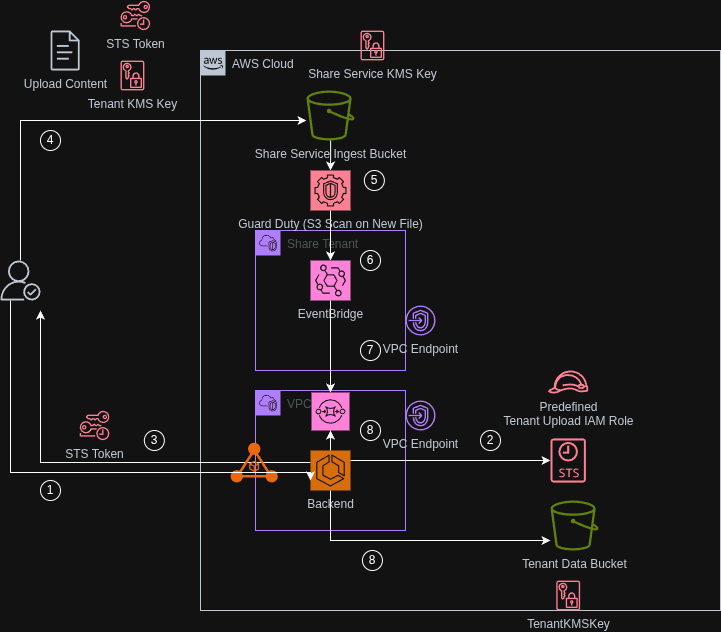

The diagram above was exported from draw.io. Its source (the exported page's mxGraphModel, read from the mxfile embedded in the PNG):
<mxGraphModel dx="1130" dy="621" grid="1" gridSize="10" guides="1" tooltips="1" connect="1" arrows="1" fold="1" page="1" pageScale="1" pageWidth="850" pageHeight="1100" math="0" shadow="0">
  <root>
    <mxCell id="0" />
    <mxCell id="1" parent="0" />
    <mxCell id="ZoqgMHFdNelDdjZGtfVk-1" parent="1" style="points=[[0,0],[0.25,0],[0.5,0],[0.75,0],[1,0],[1,0.25],[1,0.5],[1,0.75],[1,1],[0.75,1],[0.5,1],[0.25,1],[0,1],[0,0.75],[0,0.5],[0,0.25]];outlineConnect=0;gradientColor=none;html=1;whiteSpace=wrap;fontSize=12;fontStyle=0;container=1;pointerEvents=0;collapsible=0;recursiveResize=0;shape=mxgraph.aws4.group;grIcon=mxgraph.aws4.group_aws_cloud_alt;strokeColor=#232F3E;fillColor=none;verticalAlign=top;align=left;spacingLeft=30;fontColor=#232F3E;dashed=0;" value="AWS Cloud" vertex="1">
      <mxGeometry height="560" width="520" x="230" y="170" as="geometry" />
    </mxCell>
    <mxCell id="ZoqgMHFdNelDdjZGtfVk-2" parent="ZoqgMHFdNelDdjZGtfVk-1" style="points=[[0,0],[0.25,0],[0.5,0],[0.75,0],[1,0],[1,0.25],[1,0.5],[1,0.75],[1,1],[0.75,1],[0.5,1],[0.25,1],[0,1],[0,0.75],[0,0.5],[0,0.25]];outlineConnect=0;gradientColor=none;html=1;whiteSpace=wrap;fontSize=12;fontStyle=0;container=1;pointerEvents=0;collapsible=0;recursiveResize=0;shape=mxgraph.aws4.group;grIcon=mxgraph.aws4.group_vpc2;strokeColor=#8C4FFF;fillColor=none;verticalAlign=top;align=left;spacingLeft=30;fontColor=#AAB7B8;dashed=0;" value="Share Tenant" vertex="1">
      <mxGeometry height="140" width="150" x="55" y="180" as="geometry" />
    </mxCell>
    <mxCell id="ZoqgMHFdNelDdjZGtfVk-6" parent="ZoqgMHFdNelDdjZGtfVk-2" style="sketch=0;points=[[0,0,0],[0.25,0,0],[0.5,0,0],[0.75,0,0],[1,0,0],[0,1,0],[0.25,1,0],[0.5,1,0],[0.75,1,0],[1,1,0],[0,0.25,0],[0,0.5,0],[0,0.75,0],[1,0.25,0],[1,0.5,0],[1,0.75,0]];outlineConnect=0;fontColor=#232F3E;fillColor=#E7157B;strokeColor=#ffffff;dashed=0;verticalLabelPosition=bottom;verticalAlign=top;align=center;html=1;fontSize=12;fontStyle=0;aspect=fixed;shape=mxgraph.aws4.resourceIcon;resIcon=mxgraph.aws4.eventbridge;" value="EventBridge" vertex="1">
      <mxGeometry height="40" width="40" x="55" y="30" as="geometry" />
    </mxCell>
    <mxCell id="ZoqgMHFdNelDdjZGtfVk-45" parent="ZoqgMHFdNelDdjZGtfVk-2" style="ellipse;whiteSpace=wrap;html=1;aspect=fixed;" value="6" vertex="1">
      <mxGeometry height="20" width="20" x="105" y="20" as="geometry" />
    </mxCell>
    <mxCell id="ZoqgMHFdNelDdjZGtfVk-46" parent="ZoqgMHFdNelDdjZGtfVk-2" style="ellipse;whiteSpace=wrap;html=1;aspect=fixed;" value="7" vertex="1">
      <mxGeometry height="20" width="20" x="105" y="110" as="geometry" />
    </mxCell>
    <mxCell id="ZoqgMHFdNelDdjZGtfVk-12" edge="1" parent="ZoqgMHFdNelDdjZGtfVk-1" source="ZoqgMHFdNelDdjZGtfVk-30" style="edgeStyle=orthogonalEdgeStyle;rounded=0;orthogonalLoop=1;jettySize=auto;html=1;" target="ZoqgMHFdNelDdjZGtfVk-6">
      <mxGeometry relative="1" as="geometry" />
    </mxCell>
    <mxCell id="ZoqgMHFdNelDdjZGtfVk-3" parent="ZoqgMHFdNelDdjZGtfVk-1" style="sketch=0;outlineConnect=0;fontColor=#232F3E;gradientColor=none;fillColor=#7AA116;strokeColor=none;dashed=0;verticalLabelPosition=bottom;verticalAlign=top;align=center;html=1;fontSize=12;fontStyle=0;aspect=fixed;pointerEvents=1;shape=mxgraph.aws4.bucket;" value="Share Service Ingest Bucket" vertex="1">
      <mxGeometry height="50" width="48.08" x="105.96000000000001" y="40" as="geometry" />
    </mxCell>
    <mxCell id="ZoqgMHFdNelDdjZGtfVk-7" parent="ZoqgMHFdNelDdjZGtfVk-1" style="sketch=0;outlineConnect=0;fontColor=#232F3E;gradientColor=none;fillColor=#DD344C;strokeColor=none;dashed=0;verticalLabelPosition=bottom;verticalAlign=top;align=center;html=1;fontSize=12;fontStyle=0;aspect=fixed;pointerEvents=1;shape=mxgraph.aws4.data_encryption_key;" value="Share Service KMS Key" vertex="1">
      <mxGeometry height="30" width="23.85" x="160" y="-20" as="geometry" />
    </mxCell>
    <mxCell id="ZoqgMHFdNelDdjZGtfVk-14" parent="ZoqgMHFdNelDdjZGtfVk-1" style="points=[[0,0],[0.25,0],[0.5,0],[0.75,0],[1,0],[1,0.25],[1,0.5],[1,0.75],[1,1],[0.75,1],[0.5,1],[0.25,1],[0,1],[0,0.75],[0,0.5],[0,0.25]];outlineConnect=0;gradientColor=none;html=1;whiteSpace=wrap;fontSize=12;fontStyle=0;container=1;pointerEvents=0;collapsible=0;recursiveResize=0;shape=mxgraph.aws4.group;grIcon=mxgraph.aws4.group_vpc2;strokeColor=#8C4FFF;fillColor=none;verticalAlign=top;align=left;spacingLeft=30;fontColor=#AAB7B8;dashed=0;" value="VPC" vertex="1">
      <mxGeometry height="140" width="150" x="55" y="340" as="geometry" />
    </mxCell>
    <mxCell id="ZoqgMHFdNelDdjZGtfVk-25" edge="1" parent="ZoqgMHFdNelDdjZGtfVk-14" source="ZoqgMHFdNelDdjZGtfVk-17" style="edgeStyle=orthogonalEdgeStyle;rounded=0;orthogonalLoop=1;jettySize=auto;html=1;">
      <mxGeometry relative="1" as="geometry">
        <Array as="points">
          <mxPoint x="-215" y="72" />
          <mxPoint x="-215" y="-80" />
        </Array>
        <mxPoint x="-215" y="-80" as="targetPoint" />
      </mxGeometry>
    </mxCell>
    <mxCell id="ZoqgMHFdNelDdjZGtfVk-17" parent="ZoqgMHFdNelDdjZGtfVk-14" style="sketch=0;points=[[0,0,0],[0.25,0,0],[0.5,0,0],[0.75,0,0],[1,0,0],[0,1,0],[0.25,1,0],[0.5,1,0],[0.75,1,0],[1,1,0],[0,0.25,0],[0,0.5,0],[0,0.75,0],[1,0.25,0],[1,0.5,0],[1,0.75,0]];outlineConnect=0;fontColor=#232F3E;fillColor=#ED7100;strokeColor=#ffffff;dashed=0;verticalLabelPosition=bottom;verticalAlign=top;align=center;html=1;fontSize=12;fontStyle=0;aspect=fixed;shape=mxgraph.aws4.resourceIcon;resIcon=mxgraph.aws4.ecs;" value="Backend" vertex="1">
      <mxGeometry height="40" width="40" x="55" y="60" as="geometry" />
    </mxCell>
    <mxCell id="81fyZaxwzQeMkwBRUxoM-1" parent="ZoqgMHFdNelDdjZGtfVk-14" style="sketch=0;points=[[0,0,0],[0.25,0,0],[0.5,0,0],[0.75,0,0],[1,0,0],[0,1,0],[0.25,1,0],[0.5,1,0],[0.75,1,0],[1,1,0],[0,0.25,0],[0,0.5,0],[0,0.75,0],[1,0.25,0],[1,0.5,0],[1,0.75,0]];outlineConnect=0;fontColor=#232F3E;fillColor=#E7157B;strokeColor=#ffffff;dashed=0;verticalLabelPosition=bottom;verticalAlign=top;align=center;html=1;fontSize=12;fontStyle=0;aspect=fixed;shape=mxgraph.aws4.resourceIcon;resIcon=mxgraph.aws4.sqs;" value="" vertex="1">
      <mxGeometry height="38" width="38" x="56" y="2" as="geometry" />
    </mxCell>
    <mxCell id="81fyZaxwzQeMkwBRUxoM-2" edge="1" parent="ZoqgMHFdNelDdjZGtfVk-14" source="ZoqgMHFdNelDdjZGtfVk-17" style="edgeStyle=orthogonalEdgeStyle;rounded=0;orthogonalLoop=1;jettySize=auto;html=1;entryX=0.5;entryY=1;entryDx=0;entryDy=0;entryPerimeter=0;" target="81fyZaxwzQeMkwBRUxoM-1">
      <mxGeometry relative="1" as="geometry" />
    </mxCell>
    <mxCell id="81fyZaxwzQeMkwBRUxoM-3" parent="ZoqgMHFdNelDdjZGtfVk-14" style="ellipse;whiteSpace=wrap;html=1;aspect=fixed;" value="8" vertex="1">
      <mxGeometry height="20" width="20" x="105" y="30" as="geometry" />
    </mxCell>
    <mxCell id="ZoqgMHFdNelDdjZGtfVk-18" parent="ZoqgMHFdNelDdjZGtfVk-1" style="sketch=0;outlineConnect=0;fontColor=#232F3E;gradientColor=none;fillColor=#DD344C;strokeColor=none;dashed=0;verticalLabelPosition=bottom;verticalAlign=top;align=center;html=1;fontSize=12;fontStyle=0;aspect=fixed;pointerEvents=1;shape=mxgraph.aws4.sts_alternate;" value="" vertex="1">
      <mxGeometry height="44.5" width="35.37" x="350" y="387.75" as="geometry" />
    </mxCell>
    <mxCell id="ZoqgMHFdNelDdjZGtfVk-19" edge="1" parent="ZoqgMHFdNelDdjZGtfVk-1" style="edgeStyle=orthogonalEdgeStyle;rounded=0;orthogonalLoop=1;jettySize=auto;html=1;">
      <mxGeometry relative="1" as="geometry">
        <Array as="points">
          <mxPoint x="350" y="410" />
        </Array>
        <mxPoint x="150" y="410" as="sourcePoint" />
        <mxPoint x="350" y="410" as="targetPoint" />
      </mxGeometry>
    </mxCell>
    <mxCell id="ZoqgMHFdNelDdjZGtfVk-21" edge="1" parent="ZoqgMHFdNelDdjZGtfVk-1" source="ZoqgMHFdNelDdjZGtfVk-6" style="edgeStyle=orthogonalEdgeStyle;rounded=0;orthogonalLoop=1;jettySize=auto;html=1;exitX=0.5;exitY=1;exitDx=0;exitDy=0;exitPerimeter=0;entryX=0.5;entryY=0;entryDx=0;entryDy=0;entryPerimeter=0;" target="81fyZaxwzQeMkwBRUxoM-1">
      <mxGeometry relative="1" as="geometry">
        <mxPoint x="130" y="310" as="sourcePoint" />
        <mxPoint x="130" y="330" as="targetPoint" />
      </mxGeometry>
    </mxCell>
    <mxCell id="ZoqgMHFdNelDdjZGtfVk-23" parent="ZoqgMHFdNelDdjZGtfVk-1" style="sketch=0;outlineConnect=0;fontColor=#232F3E;gradientColor=none;fillColor=#7AA116;strokeColor=none;dashed=0;verticalLabelPosition=bottom;verticalAlign=top;align=center;html=1;fontSize=12;fontStyle=0;aspect=fixed;pointerEvents=1;shape=mxgraph.aws4.bucket;" value="Tenant Data Bucket" vertex="1">
      <mxGeometry height="50" width="48.08" x="350" y="450" as="geometry" />
    </mxCell>
    <mxCell id="ZoqgMHFdNelDdjZGtfVk-24" edge="1" parent="ZoqgMHFdNelDdjZGtfVk-1" source="ZoqgMHFdNelDdjZGtfVk-17" style="edgeStyle=orthogonalEdgeStyle;rounded=0;orthogonalLoop=1;jettySize=auto;html=1;" target="ZoqgMHFdNelDdjZGtfVk-23">
      <mxGeometry relative="1" as="geometry">
        <Array as="points">
          <mxPoint x="130" y="490" />
        </Array>
      </mxGeometry>
    </mxCell>
    <mxCell id="ZoqgMHFdNelDdjZGtfVk-31" edge="1" parent="ZoqgMHFdNelDdjZGtfVk-1" source="ZoqgMHFdNelDdjZGtfVk-3" style="edgeStyle=orthogonalEdgeStyle;rounded=0;orthogonalLoop=1;jettySize=auto;html=1;" target="ZoqgMHFdNelDdjZGtfVk-30" value="">
      <mxGeometry relative="1" as="geometry">
        <mxPoint x="360" y="260" as="sourcePoint" />
        <mxPoint x="360" y="400" as="targetPoint" />
      </mxGeometry>
    </mxCell>
    <mxCell id="ZoqgMHFdNelDdjZGtfVk-30" parent="ZoqgMHFdNelDdjZGtfVk-1" style="sketch=0;points=[[0,0,0],[0.25,0,0],[0.5,0,0],[0.75,0,0],[1,0,0],[0,1,0],[0.25,1,0],[0.5,1,0],[0.75,1,0],[1,1,0],[0,0.25,0],[0,0.5,0],[0,0.75,0],[1,0.25,0],[1,0.5,0],[1,0.75,0]];outlineConnect=0;fontColor=#232F3E;fillColor=#DD344C;strokeColor=#ffffff;dashed=0;verticalLabelPosition=bottom;verticalAlign=top;align=center;html=1;fontSize=12;fontStyle=0;aspect=fixed;shape=mxgraph.aws4.resourceIcon;resIcon=mxgraph.aws4.guardduty;" value="Guard Duty (S3 Scan on New File)" vertex="1">
      <mxGeometry height="40" width="40" x="110" y="120" as="geometry" />
    </mxCell>
    <mxCell id="ZoqgMHFdNelDdjZGtfVk-32" parent="ZoqgMHFdNelDdjZGtfVk-1" style="sketch=0;outlineConnect=0;fontColor=#232F3E;gradientColor=none;fillColor=#8C4FFF;strokeColor=none;dashed=0;verticalLabelPosition=bottom;verticalAlign=top;align=center;html=1;fontSize=12;fontStyle=0;aspect=fixed;pointerEvents=1;shape=mxgraph.aws4.endpoints;" value="VPC Endpoint" vertex="1">
      <mxGeometry height="30" width="30" x="205" y="255" as="geometry" />
    </mxCell>
    <mxCell id="ZoqgMHFdNelDdjZGtfVk-33" parent="ZoqgMHFdNelDdjZGtfVk-1" style="sketch=0;outlineConnect=0;fontColor=#232F3E;gradientColor=none;fillColor=#8C4FFF;strokeColor=none;dashed=0;verticalLabelPosition=bottom;verticalAlign=top;align=center;html=1;fontSize=12;fontStyle=0;aspect=fixed;pointerEvents=1;shape=mxgraph.aws4.endpoints;" value="VPC Endpoint" vertex="1">
      <mxGeometry height="30" width="30" x="205" y="350" as="geometry" />
    </mxCell>
    <mxCell id="ZoqgMHFdNelDdjZGtfVk-34" parent="ZoqgMHFdNelDdjZGtfVk-1" style="points=[];aspect=fixed;html=1;align=center;shadow=0;dashed=0;fillColor=#FF6A00;strokeColor=none;shape=mxgraph.alibaba_cloud.alb_application_load_balancer_01;" value="" vertex="1">
      <mxGeometry height="40.2" width="47.400000000000006" x="30" y="392.05" as="geometry" />
    </mxCell>
    <mxCell id="ZoqgMHFdNelDdjZGtfVk-36" parent="ZoqgMHFdNelDdjZGtfVk-1" style="sketch=0;outlineConnect=0;fontColor=#232F3E;gradientColor=none;fillColor=#DD344C;strokeColor=none;dashed=0;verticalLabelPosition=bottom;verticalAlign=top;align=center;html=1;fontSize=12;fontStyle=0;aspect=fixed;pointerEvents=1;shape=mxgraph.aws4.data_encryption_key;" value="TenantKMSKey" vertex="1">
      <mxGeometry height="30" width="23.85" x="355.76" y="530" as="geometry" />
    </mxCell>
    <mxCell id="ZoqgMHFdNelDdjZGtfVk-38" parent="ZoqgMHFdNelDdjZGtfVk-1" style="sketch=0;outlineConnect=0;fontColor=#232F3E;gradientColor=none;fillColor=#DD344C;strokeColor=none;dashed=0;verticalLabelPosition=bottom;verticalAlign=top;align=center;html=1;fontSize=12;fontStyle=0;aspect=fixed;pointerEvents=1;shape=mxgraph.aws4.role;" value="Predefined&lt;br&gt;Tenant Upload IAM Role" vertex="1">
      <mxGeometry height="23" width="40.77" x="347.3" y="320" as="geometry" />
    </mxCell>
    <mxCell id="ZoqgMHFdNelDdjZGtfVk-40" parent="ZoqgMHFdNelDdjZGtfVk-1" style="ellipse;whiteSpace=wrap;html=1;aspect=fixed;" value="2" vertex="1">
      <mxGeometry height="20" width="20" x="280" y="380" as="geometry" />
    </mxCell>
    <mxCell id="ZoqgMHFdNelDdjZGtfVk-44" parent="ZoqgMHFdNelDdjZGtfVk-1" style="ellipse;whiteSpace=wrap;html=1;aspect=fixed;" value="5" vertex="1">
      <mxGeometry height="20" width="20" x="163.85000000000002" y="120" as="geometry" />
    </mxCell>
    <mxCell id="ZoqgMHFdNelDdjZGtfVk-47" parent="ZoqgMHFdNelDdjZGtfVk-1" style="ellipse;whiteSpace=wrap;html=1;aspect=fixed;" value="8" vertex="1">
      <mxGeometry height="20" width="20" x="161.93" y="500" as="geometry" />
    </mxCell>
    <mxCell id="ZoqgMHFdNelDdjZGtfVk-28" edge="1" parent="1" source="ZoqgMHFdNelDdjZGtfVk-9" style="edgeStyle=orthogonalEdgeStyle;rounded=0;orthogonalLoop=1;jettySize=auto;html=1;" target="ZoqgMHFdNelDdjZGtfVk-3">
      <mxGeometry relative="1" as="geometry">
        <Array as="points">
          <mxPoint x="50" y="240" />
        </Array>
      </mxGeometry>
    </mxCell>
    <mxCell id="ZoqgMHFdNelDdjZGtfVk-9" parent="1" style="sketch=0;outlineConnect=0;fontColor=#232F3E;gradientColor=none;fillColor=#232F3D;strokeColor=none;dashed=0;verticalLabelPosition=bottom;verticalAlign=top;align=center;html=1;fontSize=12;fontStyle=0;aspect=fixed;pointerEvents=1;shape=mxgraph.aws4.authenticated_user;" value="" vertex="1">
      <mxGeometry height="40" width="40" x="30" y="380" as="geometry" />
    </mxCell>
    <mxCell id="ZoqgMHFdNelDdjZGtfVk-10" parent="1" style="sketch=0;outlineConnect=0;fontColor=#232F3E;gradientColor=none;fillColor=#232F3D;strokeColor=none;dashed=0;verticalLabelPosition=bottom;verticalAlign=top;align=center;html=1;fontSize=12;fontStyle=0;aspect=fixed;pointerEvents=1;shape=mxgraph.aws4.document;" value="Upload Content" vertex="1">
      <mxGeometry height="40" width="29.23" x="80" y="150" as="geometry" />
    </mxCell>
    <mxCell id="ZoqgMHFdNelDdjZGtfVk-11" parent="1" style="sketch=0;outlineConnect=0;fontColor=#232F3E;gradientColor=none;fillColor=#DD344C;strokeColor=none;dashed=0;verticalLabelPosition=bottom;verticalAlign=top;align=center;html=1;fontSize=12;fontStyle=0;aspect=fixed;pointerEvents=1;shape=mxgraph.aws4.data_encryption_key;" value="Tenant KMS Key" vertex="1">
      <mxGeometry height="30" width="23.85" x="150" y="180" as="geometry" />
    </mxCell>
    <mxCell id="ZoqgMHFdNelDdjZGtfVk-26" parent="1" style="sketch=0;outlineConnect=0;fontColor=#232F3E;gradientColor=none;fillColor=#DD344C;strokeColor=none;dashed=0;verticalLabelPosition=bottom;verticalAlign=top;align=center;html=1;fontSize=12;fontStyle=0;aspect=fixed;pointerEvents=1;shape=mxgraph.aws4.temporary_security_credential;" value="STS Token" vertex="1">
      <mxGeometry height="30" width="29.62" x="109.23" y="530" as="geometry" />
    </mxCell>
    <mxCell id="ZoqgMHFdNelDdjZGtfVk-27" parent="1" style="sketch=0;outlineConnect=0;fontColor=#232F3E;gradientColor=none;fillColor=#DD344C;strokeColor=none;dashed=0;verticalLabelPosition=bottom;verticalAlign=top;align=center;html=1;fontSize=12;fontStyle=0;aspect=fixed;pointerEvents=1;shape=mxgraph.aws4.temporary_security_credential;" value="STS Token" vertex="1">
      <mxGeometry height="30" width="29.62" x="150" y="120" as="geometry" />
    </mxCell>
    <mxCell id="ZoqgMHFdNelDdjZGtfVk-29" edge="1" parent="1" source="ZoqgMHFdNelDdjZGtfVk-9" style="edgeStyle=orthogonalEdgeStyle;rounded=0;orthogonalLoop=1;jettySize=auto;html=1;entryX=0;entryY=0.75;entryDx=0;entryDy=0;entryPerimeter=0;" target="ZoqgMHFdNelDdjZGtfVk-17">
      <mxGeometry relative="1" as="geometry">
        <Array as="points">
          <mxPoint x="40" y="592" />
        </Array>
      </mxGeometry>
    </mxCell>
    <mxCell id="ZoqgMHFdNelDdjZGtfVk-39" parent="1" style="ellipse;whiteSpace=wrap;html=1;aspect=fixed;" value="1" vertex="1">
      <mxGeometry height="20" width="20" x="70" y="600" as="geometry" />
    </mxCell>
    <mxCell id="ZoqgMHFdNelDdjZGtfVk-41" parent="1" style="ellipse;whiteSpace=wrap;html=1;aspect=fixed;" value="3" vertex="1">
      <mxGeometry height="20" width="20" x="173.85000000000002" y="550" as="geometry" />
    </mxCell>
    <mxCell id="ZoqgMHFdNelDdjZGtfVk-43" parent="1" style="ellipse;whiteSpace=wrap;html=1;aspect=fixed;" value="4" vertex="1">
      <mxGeometry height="20" width="20" x="70" y="250" as="geometry" />
    </mxCell>
  </root>
</mxGraphModel>